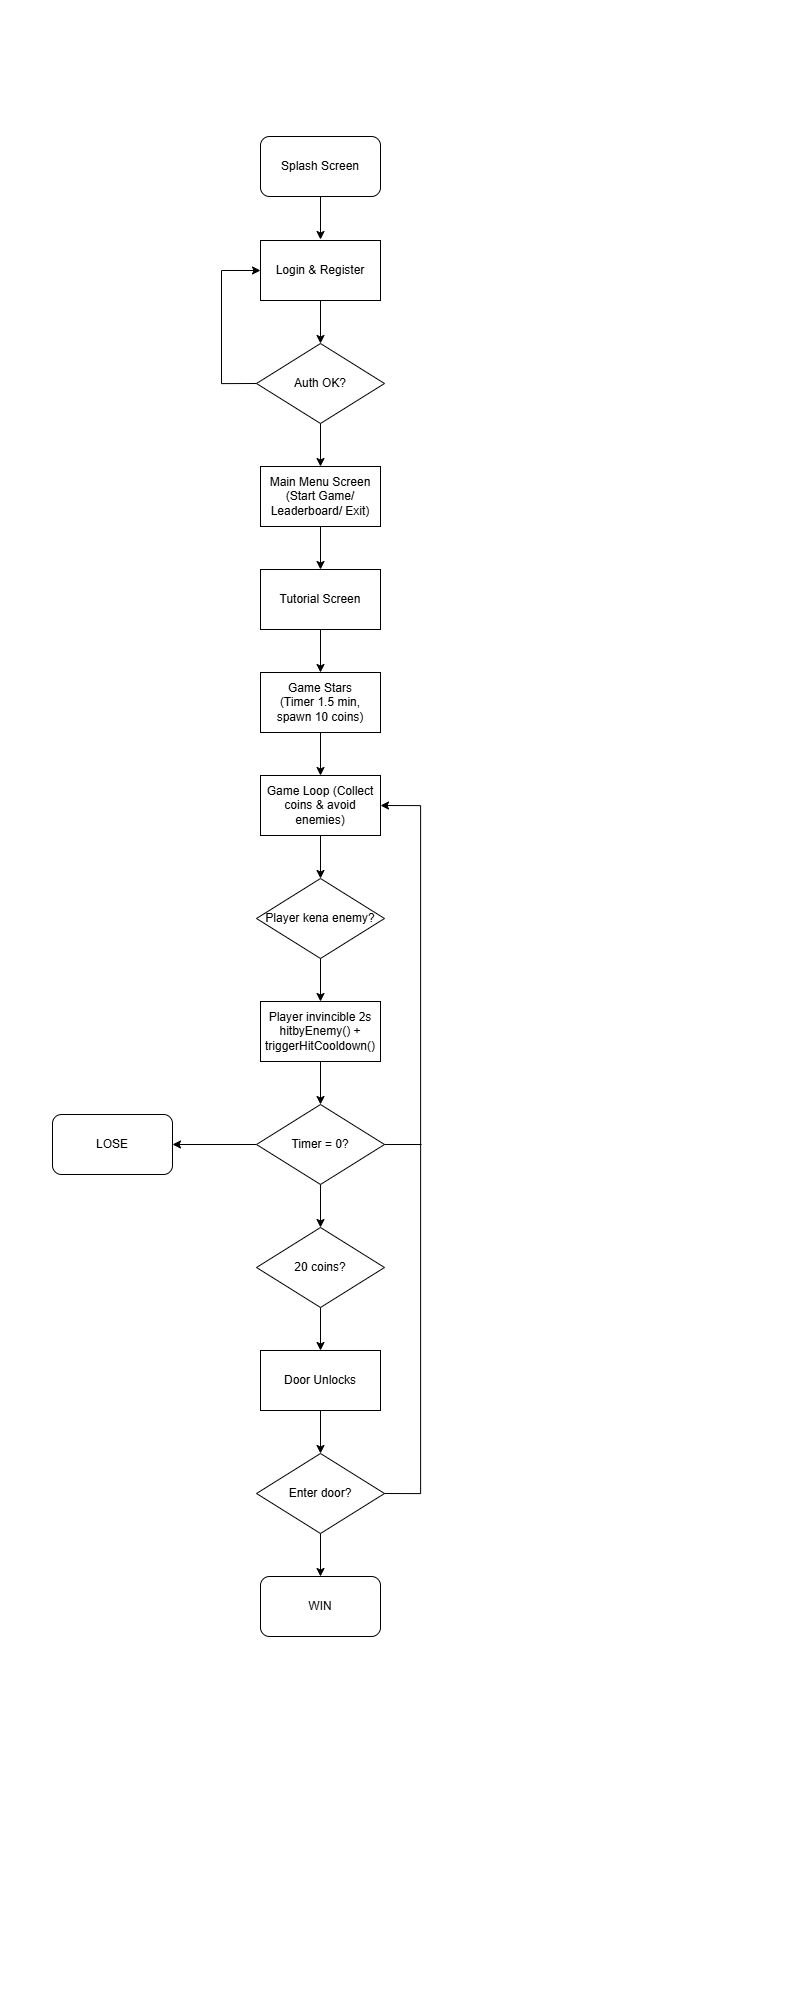

The diagram above was exported from draw.io. Its source (the exported page's mxGraphModel, read from the mxfile embedded in the PNG):
<mxGraphModel dx="2971" dy="1138" grid="0" gridSize="10" guides="1" tooltips="1" connect="1" arrows="1" fold="1" page="0" pageScale="1" pageWidth="850" pageHeight="1100" background="#ffffff" math="0" shadow="0">
  <root>
    <mxCell id="g_AwOx7yArlPKD9mmrDI-0" />
    <mxCell id="g_AwOx7yArlPKD9mmrDI-1" parent="g_AwOx7yArlPKD9mmrDI-0" />
    <mxCell id="DusB8sgybbwN-ERiZfbn-1" edge="1" parent="g_AwOx7yArlPKD9mmrDI-1" source="h-AUnSH_WrUTCP3c1k_I-0" style="edgeStyle=orthogonalEdgeStyle;rounded=0;orthogonalLoop=1;jettySize=auto;html=1;" value="">
      <mxGeometry relative="1" as="geometry">
        <mxPoint x="-80" y="639" as="targetPoint" />
      </mxGeometry>
    </mxCell>
    <mxCell id="h-AUnSH_WrUTCP3c1k_I-0" parent="g_AwOx7yArlPKD9mmrDI-1" style="rounded=1;whiteSpace=wrap;html=1;" value="Splash Screen" vertex="1">
      <mxGeometry height="60" width="120" x="-140" y="536" as="geometry" />
    </mxCell>
    <mxCell id="DusB8sgybbwN-ERiZfbn-8" edge="1" parent="g_AwOx7yArlPKD9mmrDI-1" source="DusB8sgybbwN-ERiZfbn-4" style="edgeStyle=orthogonalEdgeStyle;rounded=0;orthogonalLoop=1;jettySize=auto;html=1;" target="DusB8sgybbwN-ERiZfbn-7" value="">
      <mxGeometry relative="1" as="geometry" />
    </mxCell>
    <mxCell id="DusB8sgybbwN-ERiZfbn-4" parent="g_AwOx7yArlPKD9mmrDI-1" style="rhombus;whiteSpace=wrap;html=1;" value="Auth OK?" vertex="1">
      <mxGeometry height="80" width="128" x="-144" y="743" as="geometry" />
    </mxCell>
    <mxCell id="DusB8sgybbwN-ERiZfbn-6" edge="1" parent="g_AwOx7yArlPKD9mmrDI-1" source="DusB8sgybbwN-ERiZfbn-5" style="edgeStyle=orthogonalEdgeStyle;rounded=0;orthogonalLoop=1;jettySize=auto;html=1;" target="DusB8sgybbwN-ERiZfbn-4" value="">
      <mxGeometry relative="1" as="geometry" />
    </mxCell>
    <mxCell id="DusB8sgybbwN-ERiZfbn-5" parent="g_AwOx7yArlPKD9mmrDI-1" style="whiteSpace=wrap;html=1;" value="Login &amp;amp; Register" vertex="1">
      <mxGeometry height="60" width="120" x="-140" y="640" as="geometry" />
    </mxCell>
    <mxCell id="DusB8sgybbwN-ERiZfbn-10" edge="1" parent="g_AwOx7yArlPKD9mmrDI-1" source="DusB8sgybbwN-ERiZfbn-7" style="edgeStyle=orthogonalEdgeStyle;rounded=0;orthogonalLoop=1;jettySize=auto;html=1;" target="DusB8sgybbwN-ERiZfbn-9" value="">
      <mxGeometry relative="1" as="geometry" />
    </mxCell>
    <mxCell id="DusB8sgybbwN-ERiZfbn-7" parent="g_AwOx7yArlPKD9mmrDI-1" style="whiteSpace=wrap;html=1;" value="Main Menu Screen (Start Game/ Leaderboard/ Exit)" vertex="1">
      <mxGeometry height="60" width="120" x="-140" y="866" as="geometry" />
    </mxCell>
    <mxCell id="DusB8sgybbwN-ERiZfbn-12" edge="1" parent="g_AwOx7yArlPKD9mmrDI-1" source="DusB8sgybbwN-ERiZfbn-9" style="edgeStyle=orthogonalEdgeStyle;rounded=0;orthogonalLoop=1;jettySize=auto;html=1;" target="DusB8sgybbwN-ERiZfbn-11" value="">
      <mxGeometry relative="1" as="geometry" />
    </mxCell>
    <mxCell id="DusB8sgybbwN-ERiZfbn-9" parent="g_AwOx7yArlPKD9mmrDI-1" style="whiteSpace=wrap;html=1;" value="Tutorial Screen" vertex="1">
      <mxGeometry height="60" width="120" x="-140" y="969" as="geometry" />
    </mxCell>
    <mxCell id="DusB8sgybbwN-ERiZfbn-14" edge="1" parent="g_AwOx7yArlPKD9mmrDI-1" source="DusB8sgybbwN-ERiZfbn-11" style="edgeStyle=orthogonalEdgeStyle;rounded=0;orthogonalLoop=1;jettySize=auto;html=1;" target="DusB8sgybbwN-ERiZfbn-13" value="">
      <mxGeometry relative="1" as="geometry" />
    </mxCell>
    <mxCell id="DusB8sgybbwN-ERiZfbn-11" parent="g_AwOx7yArlPKD9mmrDI-1" style="whiteSpace=wrap;html=1;" value="Game Stars&lt;div&gt;(Timer 1.5 min, spawn 10 coins)&lt;/div&gt;" vertex="1">
      <mxGeometry height="60" width="120" x="-140" y="1072" as="geometry" />
    </mxCell>
    <mxCell id="DusB8sgybbwN-ERiZfbn-33" edge="1" parent="g_AwOx7yArlPKD9mmrDI-1" source="DusB8sgybbwN-ERiZfbn-13" style="edgeStyle=orthogonalEdgeStyle;rounded=0;orthogonalLoop=1;jettySize=auto;html=1;" target="DusB8sgybbwN-ERiZfbn-30" value="">
      <mxGeometry relative="1" as="geometry" />
    </mxCell>
    <mxCell id="DusB8sgybbwN-ERiZfbn-13" parent="g_AwOx7yArlPKD9mmrDI-1" style="whiteSpace=wrap;html=1;" value="Game Loop (Collect coins &amp;amp; avoid enemies)" vertex="1">
      <mxGeometry height="60" width="120" x="-140" y="1175" as="geometry" />
    </mxCell>
    <mxCell id="DusB8sgybbwN-ERiZfbn-18" edge="1" parent="g_AwOx7yArlPKD9mmrDI-1" source="DusB8sgybbwN-ERiZfbn-15" style="edgeStyle=orthogonalEdgeStyle;rounded=0;orthogonalLoop=1;jettySize=auto;html=1;" target="DusB8sgybbwN-ERiZfbn-17" value="">
      <mxGeometry relative="1" as="geometry" />
    </mxCell>
    <mxCell id="DusB8sgybbwN-ERiZfbn-20" edge="1" parent="g_AwOx7yArlPKD9mmrDI-1" source="DusB8sgybbwN-ERiZfbn-15" style="edgeStyle=orthogonalEdgeStyle;rounded=0;orthogonalLoop=1;jettySize=auto;html=1;" target="DusB8sgybbwN-ERiZfbn-19" value="">
      <mxGeometry relative="1" as="geometry" />
    </mxCell>
    <mxCell id="DusB8sgybbwN-ERiZfbn-15" parent="g_AwOx7yArlPKD9mmrDI-1" style="rhombus;whiteSpace=wrap;html=1;" value="Timer = 0?" vertex="1">
      <mxGeometry height="80" width="128" x="-144" y="1504" as="geometry" />
    </mxCell>
    <mxCell id="DusB8sgybbwN-ERiZfbn-22" edge="1" parent="g_AwOx7yArlPKD9mmrDI-1" source="DusB8sgybbwN-ERiZfbn-17" style="edgeStyle=orthogonalEdgeStyle;rounded=0;orthogonalLoop=1;jettySize=auto;html=1;" target="DusB8sgybbwN-ERiZfbn-21" value="">
      <mxGeometry relative="1" as="geometry" />
    </mxCell>
    <mxCell id="DusB8sgybbwN-ERiZfbn-17" parent="g_AwOx7yArlPKD9mmrDI-1" style="rhombus;whiteSpace=wrap;html=1;" value="20 coins?" vertex="1">
      <mxGeometry height="80" width="128" x="-144" y="1627" as="geometry" />
    </mxCell>
    <mxCell id="DusB8sgybbwN-ERiZfbn-19" parent="g_AwOx7yArlPKD9mmrDI-1" style="rounded=1;whiteSpace=wrap;html=1;" value="LOSE" vertex="1">
      <mxGeometry height="60" width="120" x="-348" y="1514" as="geometry" />
    </mxCell>
    <mxCell id="DusB8sgybbwN-ERiZfbn-26" edge="1" parent="g_AwOx7yArlPKD9mmrDI-1" source="DusB8sgybbwN-ERiZfbn-21" style="edgeStyle=orthogonalEdgeStyle;rounded=0;orthogonalLoop=1;jettySize=auto;html=1;" target="DusB8sgybbwN-ERiZfbn-23" value="">
      <mxGeometry relative="1" as="geometry" />
    </mxCell>
    <mxCell id="DusB8sgybbwN-ERiZfbn-21" parent="g_AwOx7yArlPKD9mmrDI-1" style="whiteSpace=wrap;html=1;" value="Door Unlocks" vertex="1">
      <mxGeometry height="60" width="120" x="-140" y="1750" as="geometry" />
    </mxCell>
    <mxCell id="DusB8sgybbwN-ERiZfbn-25" edge="1" parent="g_AwOx7yArlPKD9mmrDI-1" source="DusB8sgybbwN-ERiZfbn-23" style="edgeStyle=orthogonalEdgeStyle;rounded=0;orthogonalLoop=1;jettySize=auto;html=1;" target="DusB8sgybbwN-ERiZfbn-24" value="">
      <mxGeometry relative="1" as="geometry" />
    </mxCell>
    <mxCell id="DusB8sgybbwN-ERiZfbn-23" parent="g_AwOx7yArlPKD9mmrDI-1" style="rhombus;whiteSpace=wrap;html=1;" value="Enter door?" vertex="1">
      <mxGeometry height="80" width="128" x="-144" y="1853" as="geometry" />
    </mxCell>
    <mxCell id="DusB8sgybbwN-ERiZfbn-24" parent="g_AwOx7yArlPKD9mmrDI-1" style="rounded=1;whiteSpace=wrap;html=1;" value="WIN" vertex="1">
      <mxGeometry height="60" width="120" x="-140" y="1976" as="geometry" />
    </mxCell>
    <mxCell id="DusB8sgybbwN-ERiZfbn-32" edge="1" parent="g_AwOx7yArlPKD9mmrDI-1" style="edgeStyle=orthogonalEdgeStyle;rounded=0;orthogonalLoop=1;jettySize=auto;html=1;" target="DusB8sgybbwN-ERiZfbn-31" value="">
      <mxGeometry relative="1" as="geometry">
        <mxPoint x="-80" y="1316" as="sourcePoint" />
      </mxGeometry>
    </mxCell>
    <mxCell id="DusB8sgybbwN-ERiZfbn-30" parent="g_AwOx7yArlPKD9mmrDI-1" style="rhombus;whiteSpace=wrap;html=1;" value="Player kena enemy?" vertex="1">
      <mxGeometry height="80" width="128" x="-144" y="1278" as="geometry" />
    </mxCell>
    <mxCell id="DusB8sgybbwN-ERiZfbn-34" edge="1" parent="g_AwOx7yArlPKD9mmrDI-1" source="DusB8sgybbwN-ERiZfbn-31" style="edgeStyle=orthogonalEdgeStyle;rounded=0;orthogonalLoop=1;jettySize=auto;html=1;" target="DusB8sgybbwN-ERiZfbn-15" value="">
      <mxGeometry relative="1" as="geometry" />
    </mxCell>
    <mxCell id="DusB8sgybbwN-ERiZfbn-31" parent="g_AwOx7yArlPKD9mmrDI-1" style="whiteSpace=wrap;html=1;" value="Player invincible 2s&lt;div&gt;hitbyEnemy() + triggerHitCooldown()&lt;/div&gt;" vertex="1">
      <mxGeometry height="60" width="120" x="-140" y="1401" as="geometry" />
    </mxCell>
    <mxCell id="DusB8sgybbwN-ERiZfbn-35" edge="1" parent="g_AwOx7yArlPKD9mmrDI-1" source="DusB8sgybbwN-ERiZfbn-23" style="endArrow=classic;html=1;rounded=0;edgeStyle=orthogonalEdgeStyle;exitX=1;exitY=0.5;exitDx=0;exitDy=0;entryX=1;entryY=0.5;entryDx=0;entryDy=0;" target="DusB8sgybbwN-ERiZfbn-13" value="">
      <mxGeometry height="50" relative="1" width="50" as="geometry">
        <Array as="points">
          <mxPoint x="20" y="1893" />
          <mxPoint x="20" y="1205" />
        </Array>
        <mxPoint x="28" y="1870" as="sourcePoint" />
        <mxPoint x="377" y="1467" as="targetPoint" />
      </mxGeometry>
    </mxCell>
    <mxCell id="DusB8sgybbwN-ERiZfbn-36" edge="1" parent="g_AwOx7yArlPKD9mmrDI-1" source="DusB8sgybbwN-ERiZfbn-15" style="endArrow=none;html=1;rounded=0;exitX=1;exitY=0.5;exitDx=0;exitDy=0;" value="">
      <mxGeometry height="50" relative="1" width="50" as="geometry">
        <mxPoint x="41" y="1574" as="sourcePoint" />
        <mxPoint x="21" y="1544" as="targetPoint" />
      </mxGeometry>
    </mxCell>
    <mxCell id="DusB8sgybbwN-ERiZfbn-37" edge="1" parent="g_AwOx7yArlPKD9mmrDI-1" source="DusB8sgybbwN-ERiZfbn-4" style="endArrow=classic;html=1;rounded=0;edgeStyle=orthogonalEdgeStyle;exitX=0;exitY=0.5;exitDx=0;exitDy=0;entryX=0;entryY=0.5;entryDx=0;entryDy=0;" target="DusB8sgybbwN-ERiZfbn-5" value="">
      <mxGeometry height="50" relative="1" width="50" as="geometry">
        <Array as="points">
          <mxPoint x="-179" y="783" />
          <mxPoint x="-179" y="670" />
        </Array>
        <mxPoint x="-222" y="759" as="sourcePoint" />
        <mxPoint x="-172" y="709" as="targetPoint" />
      </mxGeometry>
    </mxCell>
  </root>
</mxGraphModel>